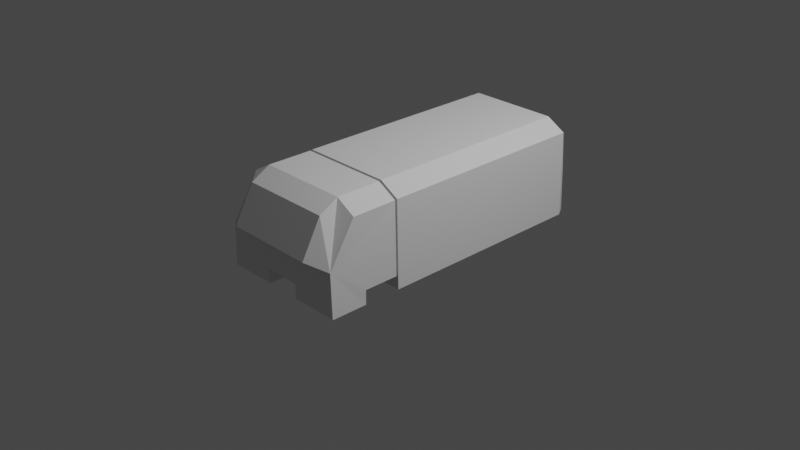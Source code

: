 # Source: CWA_Bukhanka_iva.blend  (saved by Blender 3.1.7; exported with 4.5.12 LTS)
import bpy
from mathutils import Matrix  # noqa: F401  (used for matrix-valued properties, if any)

bpy.ops.wm.read_factory_settings(use_empty=True)
scene = bpy.context.scene
scene.name = 'Scene'

# ---- collections
col_collection = bpy.data.collections.new('Collection'); scene.collection.children.link(col_collection)
col_collider_hatch_left = bpy.data.collections.new('collider:hatch_left')  # instanced only; not linked into the scene
col_collider_hatch_right = bpy.data.collections.new('collider:hatch_right')  # instanced only; not linked into the scene
col_collider_collider = bpy.data.collections.new('collider:collider')  # instanced only; not linked into the scene
col_collider_collider_001 = bpy.data.collections.new('collider:collider.001')  # instanced only; not linked into the scene

# ---- world
world_world = bpy.data.worlds.new('World'); scene.world = world_world
world_world.use_nodes = True; world_world.node_tree.nodes.clear()
_N = world_world.node_tree.nodes; _L = world_world.node_tree.links
n0 = _N.new('ShaderNodeOutputWorld'); n0.name = 'World Output'; n0.location = (300, 300)
n1 = _N.new('ShaderNodeBackground'); n1.name = 'Background'; n1.location = (10, 300)
n1.inputs[0].default_value = (0.05088, 0.05088, 0.05088, 1.0)
_L.new(n1.outputs[0], n0.inputs[0])
n0.is_active_output = True
world_world.color = (0.05088, 0.05088, 0.05088)
world_world.use_sun_shadow = False
world_world.sun_shadow_jitter_overblur = 0.0

# ---- cameras
cam_camera = bpy.data.cameras.new('Camera')
cam_camera.clip_end = 100.0
cam_camera.ortho_scale = 7.314

# ---- lights
light_light = bpy.data.lights.new('Light', 'POINT')
light_light.transmission_factor = 0.0
light_light.energy = 1000.0
light_light.shadow_soft_size = 0.1
light_light.shadow_maximum_resolution = 0.006
light_light.use_absolute_resolution = True

# ---- meshes
me_shellcollider_collider = bpy.data.meshes.new('shellCollider.collider')
me_shellcollider_collider.from_pydata([(0.4954, -0.7196, 0.8007), (0.7094, -0.7196, 0.6803), (0.7094, -1.217, 0.6803), (0.4954, -1.217, 0.8007), (-0.7263, -0.7196, -0.09667), (0.7263, -0.7196, -0.09667), (-0.4954, -0.7196, 0.8007), (-0.7094, -0.7196, 0.6803), (-0.4954, -1.217, 0.8007), (-0.4954, -1.425, 0.6843), (-0.4954, -1.638, 0.2957), (-0.7094, -1.502, 0.2193), (-0.7094, -1.217, 0.6803), (0.4954, -1.425, 0.6843), (0.4954, -1.638, 0.2957), (0.7094, -1.502, 0.2193), (-0.7263, -1.101, -0.2507), (-0.7263, -1.101, -0.09667), (-0.7263, -1.502, -0.2507), (0.1983, -1.101, -0.2507), (0.1983, -1.101, -0.09667), (0.1983, -1.502, -0.09667), (0.1983, -1.502, -0.2507), (0.7263, -1.101, -0.09667), (-0.1983, -1.101, -0.09667), (-0.1983, -1.502, -0.09667), (0.7263, -1.101, -0.2507), (0.7263, -1.502, -0.2507), (-0.1983, -1.101, -0.2507), (-0.1983, -1.502, -0.2507), (0.4954, -0.6931, 0.8045), (0.7094, -0.6931, 0.6841), (-0.7263, -0.6931, -0.2498), (0.7263, -0.6931, -0.2498), (-0.4954, -0.6931, 0.8045), (-0.7094, -0.6931, 0.6841), (0.4954, 1.672, 0.8045), (0.7094, 1.672, 0.6841), (-0.7263, 1.672, -0.2498), (0.7263, 1.672, -0.2498), (-0.4954, 1.672, 0.8045), (-0.7094, 1.672, 0.6841), (0.4954, 1.795, 0.3538), (0.636, 1.795, 0.2334), (-0.6511, 1.795, -0.2498), (0.6511, 1.795, -0.2498), (-0.4954, 1.795, 0.3538), (-0.636, 1.795, 0.2334)], [], [(22, 27, 26, 19), (36, 42, 43, 37), (10, 9, 13, 14), (26, 23, 20, 19), (18, 29, 28, 16), (38, 44, 47, 41), (8, 9, 12), (35, 34, 30, 31, 33, 32), (37, 43, 45, 39), (15, 27, 22, 21, 25, 29, 18, 11), (2, 15, 3), (14, 13, 15), (13, 3, 15), (11, 18, 16, 17, 4, 7, 12), (30, 36, 37, 31), (11, 12, 9, 10), (32, 38, 41, 35), (40, 46, 42, 36), (28, 24, 17, 16), (29, 25, 24, 28), (21, 22, 19, 20), (7, 4, 5, 1, 0, 6), (3, 8, 6, 0), (39, 45, 44, 38), (34, 40, 36, 30), (41, 47, 46, 40), (9, 8, 3, 13), (2, 3, 0, 1), (27, 15, 2, 1, 5, 23, 26), (33, 39, 38, 32), (31, 37, 39, 33), (35, 41, 40, 34), (47, 44, 45, 43, 42, 46), (20, 23, 5, 4, 17, 24, 25, 21), (8, 12, 7, 6), (15, 11, 10, 14)])
me_shellcollider_collider.use_remesh_fix_poles = True
me_shellcollider_collider.use_remesh_preserve_attributes = False
me_shellcollider_collider.update()
me_hatch_left = bpy.data.meshes.new('hatch_left')
me_hatch_left.from_pydata([(-0.007205, -0.04683, -0.01876), (-0.007205, -0.04683, 0.01876), (-0.007205, 0.04683, 0.01876), (-0.007205, 0.04683, -0.01876), (0.007205, 0.04683, -0.01876), (0.007205, 0.04683, 0.01876), (0.007205, -0.04683, 0.01876), (0.007205, -0.04683, -0.01876)], [(0, 1), (1, 2), (2, 3), (3, 4), (4, 5), (5, 6), (6, 7), (7, 0), (6, 1), (5, 2), (7, 4), (3, 0)], [])
me_hatch_left.use_remesh_fix_poles = True
me_hatch_left.use_remesh_preserve_attributes = False
me_hatch_left.update()
me_hatch_right = bpy.data.meshes.new('hatch_right')
me_hatch_right.from_pydata([(-0.007205, -0.04683, -0.01876), (-0.007205, -0.04683, 0.01876), (-0.007205, 0.04683, 0.01876), (-0.007205, 0.04683, -0.01876), (0.007205, 0.04683, -0.01876), (0.007205, 0.04683, 0.01876), (0.007205, -0.04683, 0.01876), (0.007205, -0.04683, -0.01876)], [(0, 1), (1, 2), (2, 3), (3, 4), (4, 5), (5, 6), (6, 7), (7, 0), (6, 1), (5, 2), (7, 4), (3, 0)], [])
me_hatch_right.use_remesh_fix_poles = True
me_hatch_right.use_remesh_preserve_attributes = False
me_hatch_right.update()
me_collider = bpy.data.meshes.new('collider')
me_collider.from_pydata([(-0.007205, -0.04683, -0.01876), (-0.007205, -0.04683, 0.01876), (-0.007205, 0.04683, 0.01876), (-0.007205, 0.04683, -0.01876), (0.007205, 0.04683, -0.01876), (0.007205, 0.04683, 0.01876), (0.007205, -0.04683, 0.01876), (0.007205, -0.04683, -0.01876)], [(0, 1), (1, 2), (2, 3), (3, 4), (4, 5), (5, 6), (6, 7), (7, 0), (6, 1), (5, 2), (7, 4), (3, 0)], [])
me_collider.use_remesh_fix_poles = True
me_collider.use_remesh_preserve_attributes = False
me_collider.update()
me_collider_001 = bpy.data.meshes.new('collider.001')
me_collider_001.from_pydata([(-0.1686, -0.007205, -0.01876), (-0.1686, -0.007205, 0.01876), (-0.1686, 0.007205, 0.01876), (-0.1686, 0.007205, -0.01876), (0.1686, 0.007205, -0.01876), (0.1686, 0.007205, 0.01876), (0.1686, -0.007205, 0.01876), (0.1686, -0.007205, -0.01876)], [(0, 1), (1, 2), (2, 3), (3, 4), (4, 5), (5, 6), (6, 7), (7, 0), (6, 1), (5, 2), (7, 4), (3, 0)], [])
me_collider_001.use_remesh_fix_poles = True
me_collider_001.use_remesh_preserve_attributes = False
me_collider_001.update()

# ---- objects
ob_light = bpy.data.objects.new('Light', light_light)
ob_camera = bpy.data.objects.new('Camera', cam_camera)
ob_freeiva = bpy.data.objects.new('FreeIva', None)
ob_hatch_left = bpy.data.objects.new('hatch_left', None)
ob_hatch_right = bpy.data.objects.new('hatch_right', None)
ob_shellcollider = bpy.data.objects.new('shellCollider', me_shellcollider_collider)
ob_hatch_cabin = bpy.data.objects.new('hatch_cabin', None)
ob_hatch_rear = bpy.data.objects.new('hatch_rear', None)
ob_mesh_hatch_left = bpy.data.objects.new('mesh:hatch_left', me_hatch_left)
ob_mesh_hatch_right = bpy.data.objects.new('mesh:hatch_right', me_hatch_right)
ob_mesh_collider = bpy.data.objects.new('mesh:collider', me_collider)
ob_mesh_collider_001 = bpy.data.objects.new('mesh:collider.001', me_collider_001)

# ---- transforms, parenting, visibility, modifiers, constraints
ob_light.location = (4.076, 1.005, 5.904)
ob_light.rotation_euler = (0.6503, 0.05522, 1.866)
ob_light.lock_rotations_4d = False
ob_light.empty_display_type = 'ARROWS'
ob_light.color = (0.0, 0.0, 0.0, 0.0)
ob_light.lineart.crease_threshold = 0.0
ob_camera.location = (7.359, -6.926, 4.958)
ob_camera.rotation_euler = (1.109, 0.0, 0.8149)
ob_camera.lock_rotations_4d = False
ob_camera.empty_display_type = 'ARROWS'
ob_camera.color = (0.0, 0.0, 0.0, 0.0)
ob_camera.display_type = 'WIRE'
ob_camera.lineart.crease_threshold = 0.0
ob_freeiva.location = (0.0, 0.0, 0.0)
ob_freeiva.rotation_mode = 'QUATERNION'
ob_freeiva.rotation_quaternion = (1.0, 0.0, 0.0, 0.0)
ob_hatch_left.parent = ob_freeiva
ob_hatch_left.location = (0.7314, -1.165, 0.167)
ob_hatch_left.rotation_mode = 'QUATERNION'
ob_hatch_left.rotation_quaternion = (-4.371e-08, -2.937e-15, 6.718e-08, 1.0)
ob_hatch_left.scale = (1.0, 1.0, 1.0)
ob_hatch_left.empty_display_type = 'ARROWS'
ob_hatch_left.empty_display_size = 0.3
ob_hatch_left.instance_type = 'COLLECTION'
ob_hatch_right.parent = ob_freeiva
ob_hatch_right.location = (-0.7314, -1.165, 0.167)
ob_hatch_right.rotation_mode = 'QUATERNION'
ob_hatch_right.rotation_quaternion = (-4.371e-08, -2.937e-15, 6.718e-08, 1.0)
ob_hatch_right.scale = (1.0, 1.0, 1.0)
ob_hatch_right.empty_display_type = 'ARROWS'
ob_hatch_right.empty_display_size = 0.3
ob_hatch_right.instance_type = 'COLLECTION'
ob_shellcollider.parent = ob_freeiva
ob_shellcollider.location = (0.0, 0.0, 0.0)
ob_shellcollider.rotation_mode = 'QUATERNION'
ob_shellcollider.rotation_quaternion = (1.0, 0.0, 0.0, 0.0)
ob_hatch_cabin.parent = ob_freeiva
ob_hatch_cabin.location = (-0.7382, 0.2549, 0.1109)
ob_hatch_cabin.rotation_euler = (1.344e-07, -0.0, 3.142)
ob_hatch_cabin.scale = (1.0, 1.0, 1.0)
ob_hatch_cabin.empty_display_type = 'ARROWS'
ob_hatch_cabin.empty_display_size = 0.3
ob_hatch_cabin.instance_type = 'COLLECTION'
ob_hatch_rear.parent = ob_freeiva
ob_hatch_rear.location = (0.0, 1.791, 0.2356)
ob_hatch_rear.rotation_euler = (1.344e-07, -0.0, 3.142)
ob_hatch_rear.scale = (1.0, 1.0, 1.0)
ob_hatch_rear.empty_display_type = 'ARROWS'
ob_hatch_rear.empty_display_size = 0.3
ob_hatch_rear.instance_type = 'COLLECTION'
ob_mesh_hatch_left.location = (0.0, 0.0, 0.0)
ob_mesh_hatch_right.location = (0.0, 0.0, 0.0)
ob_mesh_collider.location = (0.0, 0.0, 0.0)
ob_mesh_collider_001.location = (0.0, 0.0, 0.0)
ob_hatch_left.instance_collection = col_collider_hatch_left
ob_hatch_right.instance_collection = col_collider_hatch_right
ob_hatch_cabin.instance_collection = col_collider_collider
ob_hatch_rear.instance_collection = col_collider_collider_001

# ---- collection membership
col_collection.objects.link(ob_light)
col_collection.objects.link(ob_camera)
col_collection.objects.link(ob_freeiva)
col_collection.objects.link(ob_hatch_left)
col_collection.objects.link(ob_hatch_right)
col_collection.objects.link(ob_shellcollider)
col_collection.objects.link(ob_hatch_cabin)
col_collection.objects.link(ob_hatch_rear)
col_collider_hatch_left.objects.link(ob_mesh_hatch_left)
col_collider_hatch_right.objects.link(ob_mesh_hatch_right)
col_collider_collider.objects.link(ob_mesh_collider)
col_collider_collider_001.objects.link(ob_mesh_collider_001)

# ---- scene / render settings (as saved in the file)
scene.camera = ob_camera
scene.frame_start = 1; scene.frame_end = 250; scene.frame_set(1)
scene.render.engine = 'BLENDER_EEVEE_NEXT'
scene.cycles.sampling_pattern = 'TABULATED_SOBOL'
scene.cycles.use_light_tree = False
scene.view_settings.view_transform = 'Filmic'
bpy.context.view_layer.update()
